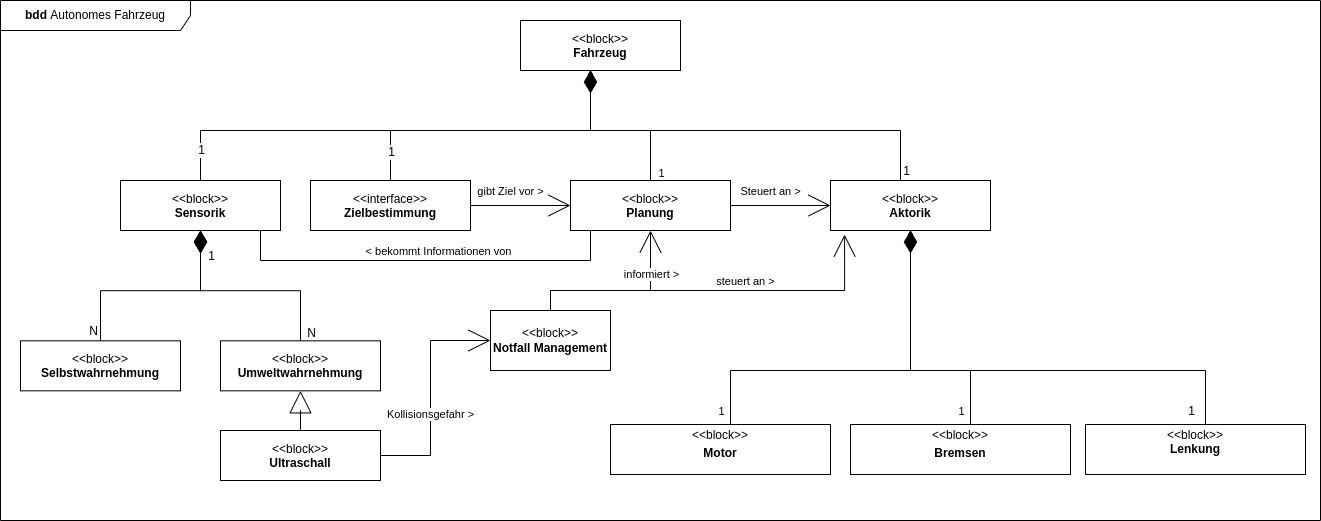

The diagram above was exported from draw.io. Its source (the exported page's mxGraphModel, read from the mxfile embedded in the PNG):
<mxGraphModel dx="2272" dy="857" grid="1" gridSize="10" guides="1" tooltips="1" connect="1" arrows="1" fold="1" page="1" pageScale="1" pageWidth="850" pageHeight="1100" math="0" shadow="0">
  <root>
    <mxCell id="0" />
    <mxCell id="1" parent="0" />
    <mxCell id="Zm8qPzBAqCsk-dZl7Xj3-1" value="&lt;p&gt;&amp;lt;&amp;lt;block&amp;gt;&amp;gt;&lt;br&gt;&lt;b&gt;Fahrzeug&lt;/b&gt;&lt;/p&gt;" style="shape=rect;html=1;overflow=fill;whiteSpace=wrap;align=center;" parent="1" vertex="1">
      <mxGeometry x="480" y="130" width="160" height="50" as="geometry" />
    </mxCell>
    <mxCell id="Zm8qPzBAqCsk-dZl7Xj3-3" style="rounded=0;orthogonalLoop=1;jettySize=auto;html=1;endArrow=diamondThin;endFill=1;edgeStyle=orthogonalEdgeStyle;" parent="1" source="Zm8qPzBAqCsk-dZl7Xj3-2" target="Zm8qPzBAqCsk-dZl7Xj3-1" edge="1">
      <mxGeometry relative="1" as="geometry">
        <Array as="points">
          <mxPoint x="350" y="240" />
          <mxPoint x="550" y="240" />
        </Array>
      </mxGeometry>
    </mxCell>
    <mxCell id="1GTojQmOkBtytQThQQ6F-6" value="1" style="edgeLabel;html=1;align=center;verticalAlign=middle;resizable=0;points=[];fontSize=12;" parent="Zm8qPzBAqCsk-dZl7Xj3-3" vertex="1" connectable="0">
      <mxGeometry x="-0.7275" y="-2" relative="1" as="geometry">
        <mxPoint x="-2" y="13" as="offset" />
      </mxGeometry>
    </mxCell>
    <mxCell id="NjyWNN6ia4bI6-iRChKF-2" style="edgeStyle=none;rounded=0;orthogonalLoop=1;jettySize=auto;html=1;fontSize=12;endArrow=open;endFill=0;endSize=20;" parent="1" source="Zm8qPzBAqCsk-dZl7Xj3-2" target="wdIta4NnHqfIIrwVRnbo-6" edge="1">
      <mxGeometry relative="1" as="geometry" />
    </mxCell>
    <mxCell id="LFQn_cGnjPwSd7bNtoK0-6" value="gibt Ziel vor &amp;gt;" style="edgeLabel;html=1;align=center;verticalAlign=middle;resizable=0;points=[];" parent="NjyWNN6ia4bI6-iRChKF-2" vertex="1" connectable="0">
      <mxGeometry x="-0.3717" y="1" relative="1" as="geometry">
        <mxPoint x="8" y="-14" as="offset" />
      </mxGeometry>
    </mxCell>
    <mxCell id="Zm8qPzBAqCsk-dZl7Xj3-2" value="&lt;p&gt;&amp;lt;&amp;lt;interface&amp;gt;&amp;gt;&lt;br&gt;&lt;b&gt;Zielbestimmung&lt;/b&gt;&lt;/p&gt;" style="shape=rect;html=1;overflow=fill;whiteSpace=wrap;align=center;" parent="1" vertex="1">
      <mxGeometry x="270" y="290" width="160" height="50" as="geometry" />
    </mxCell>
    <mxCell id="Zm8qPzBAqCsk-dZl7Xj3-9" style="rounded=0;orthogonalLoop=1;jettySize=auto;html=1;endArrow=diamondThin;endFill=1;edgeStyle=orthogonalEdgeStyle;" parent="1" source="Zm8qPzBAqCsk-dZl7Xj3-8" edge="1">
      <mxGeometry relative="1" as="geometry">
        <mxPoint x="550" y="180" as="targetPoint" />
        <Array as="points">
          <mxPoint x="860" y="240" />
          <mxPoint x="550" y="240" />
          <mxPoint x="550" y="180" />
        </Array>
      </mxGeometry>
    </mxCell>
    <mxCell id="1GTojQmOkBtytQThQQ6F-21" value="1" style="edgeLabel;html=1;align=center;verticalAlign=middle;resizable=0;points=[];fontSize=12;" parent="Zm8qPzBAqCsk-dZl7Xj3-9" vertex="1" connectable="0">
      <mxGeometry x="-0.5915" y="-2" relative="1" as="geometry">
        <mxPoint x="41" y="42" as="offset" />
      </mxGeometry>
    </mxCell>
    <mxCell id="Zm8qPzBAqCsk-dZl7Xj3-8" value="&lt;p&gt;&amp;lt;&amp;lt;block&amp;gt;&amp;gt;&lt;br&gt;&lt;b&gt;Aktorik&lt;/b&gt;&lt;/p&gt;" style="shape=rect;html=1;overflow=fill;whiteSpace=wrap;align=center;" parent="1" vertex="1">
      <mxGeometry x="790" y="290" width="160" height="50" as="geometry" />
    </mxCell>
    <mxCell id="Zm8qPzBAqCsk-dZl7Xj3-11" style="edgeStyle=orthogonalEdgeStyle;rounded=0;orthogonalLoop=1;jettySize=auto;html=1;endArrow=diamondThin;endFill=1;" parent="1" source="08M3wbv0rIumxlSWQaVI-2" target="Zm8qPzBAqCsk-dZl7Xj3-8" edge="1">
      <mxGeometry relative="1" as="geometry">
        <mxPoint x="593.75" y="550" as="sourcePoint" />
        <Array as="points">
          <mxPoint x="690" y="480" />
          <mxPoint x="870" y="480" />
        </Array>
      </mxGeometry>
    </mxCell>
    <mxCell id="1GTojQmOkBtytQThQQ6F-15" value="1" style="edgeLabel;html=1;align=center;verticalAlign=middle;resizable=0;points=[];fontSize=12;" parent="Zm8qPzBAqCsk-dZl7Xj3-11" vertex="1" connectable="0">
      <mxGeometry x="-0.3682" y="1" relative="1" as="geometry">
        <mxPoint x="-31" y="61" as="offset" />
      </mxGeometry>
    </mxCell>
    <mxCell id="NPx_8-FH2qZ1zBJmuA-B-1" value="1" style="edgeLabel;html=1;align=center;verticalAlign=middle;resizable=0;points=[];" vertex="1" connectable="0" parent="Zm8qPzBAqCsk-dZl7Xj3-11">
      <mxGeometry x="-0.738" y="3" relative="1" as="geometry">
        <mxPoint x="-7" y="35" as="offset" />
      </mxGeometry>
    </mxCell>
    <mxCell id="08M3wbv0rIumxlSWQaVI-2" value="&lt;p style=&quot;margin:0px;margin-top:4px;text-align:center;&quot;&gt;&amp;lt;&amp;lt;block&amp;gt;&amp;gt;&lt;/p&gt;&lt;p style=&quot;margin:0px;margin-top:4px;text-align:center;&quot;&gt;&lt;b&gt;Motor&lt;/b&gt;&lt;/p&gt;" style="shape=rect;html=1;overflow=fill;verticalAlign=top;align=left;whiteSpace=wrap;fontSize=12;" parent="1" vertex="1">
      <mxGeometry x="570" y="534" width="220" height="50" as="geometry" />
    </mxCell>
    <mxCell id="08M3wbv0rIumxlSWQaVI-4" style="edgeStyle=orthogonalEdgeStyle;rounded=0;orthogonalLoop=1;jettySize=auto;html=1;fontSize=12;endArrow=diamondThin;endFill=1;" parent="1" source="08M3wbv0rIumxlSWQaVI-3" target="Zm8qPzBAqCsk-dZl7Xj3-8" edge="1">
      <mxGeometry relative="1" as="geometry">
        <Array as="points">
          <mxPoint x="930" y="480" />
          <mxPoint x="870" y="480" />
        </Array>
      </mxGeometry>
    </mxCell>
    <mxCell id="LFQn_cGnjPwSd7bNtoK0-8" value="1" style="edgeLabel;html=1;align=center;verticalAlign=middle;resizable=0;points=[];" parent="08M3wbv0rIumxlSWQaVI-4" vertex="1" connectable="0">
      <mxGeometry x="-0.6345" y="-1" relative="1" as="geometry">
        <mxPoint x="-11" y="32" as="offset" />
      </mxGeometry>
    </mxCell>
    <mxCell id="08M3wbv0rIumxlSWQaVI-3" value="&lt;p style=&quot;margin:0px;margin-top:4px;text-align:center;&quot;&gt;&amp;lt;&amp;lt;block&amp;gt;&amp;gt;&lt;/p&gt;&lt;p style=&quot;margin:0px;margin-top:4px;text-align:center;&quot;&gt;&lt;b&gt;Bremsen&lt;/b&gt;&lt;/p&gt;" style="shape=rect;html=1;overflow=fill;verticalAlign=top;align=left;whiteSpace=wrap;fontSize=12;" parent="1" vertex="1">
      <mxGeometry x="810" y="534" width="220" height="50" as="geometry" />
    </mxCell>
    <mxCell id="08M3wbv0rIumxlSWQaVI-6" style="edgeStyle=orthogonalEdgeStyle;rounded=0;orthogonalLoop=1;jettySize=auto;html=1;fontSize=12;endArrow=diamondThin;endFill=1;endSize=20;" parent="1" source="08M3wbv0rIumxlSWQaVI-5" edge="1">
      <mxGeometry relative="1" as="geometry">
        <mxPoint x="870" y="340" as="targetPoint" />
        <Array as="points">
          <mxPoint x="1165" y="480" />
          <mxPoint x="870" y="480" />
        </Array>
      </mxGeometry>
    </mxCell>
    <mxCell id="1GTojQmOkBtytQThQQ6F-19" value="1" style="edgeLabel;html=1;align=center;verticalAlign=middle;resizable=0;points=[];fontSize=12;" parent="08M3wbv0rIumxlSWQaVI-6" vertex="1" connectable="0">
      <mxGeometry x="-0.6868" y="-2" relative="1" as="geometry">
        <mxPoint x="8" y="42" as="offset" />
      </mxGeometry>
    </mxCell>
    <mxCell id="08M3wbv0rIumxlSWQaVI-5" value="&lt;p style=&quot;margin:0px;margin-top:4px;text-align:center;&quot;&gt;&amp;lt;&amp;lt;block&amp;gt;&amp;gt;&lt;br&gt;&lt;b&gt;Lenkung&lt;/b&gt;&lt;/p&gt;" style="shape=rect;html=1;overflow=fill;verticalAlign=top;align=left;whiteSpace=wrap;fontSize=12;" parent="1" vertex="1">
      <mxGeometry x="1045" y="534" width="220" height="50" as="geometry" />
    </mxCell>
    <mxCell id="08M3wbv0rIumxlSWQaVI-8" style="edgeStyle=orthogonalEdgeStyle;rounded=0;orthogonalLoop=1;jettySize=auto;html=1;fontSize=12;endArrow=diamondThin;endFill=1;" parent="1" source="08M3wbv0rIumxlSWQaVI-7" target="Zm8qPzBAqCsk-dZl7Xj3-1" edge="1">
      <mxGeometry relative="1" as="geometry">
        <Array as="points">
          <mxPoint x="160" y="240" />
          <mxPoint x="550" y="240" />
        </Array>
      </mxGeometry>
    </mxCell>
    <mxCell id="1GTojQmOkBtytQThQQ6F-9" value="1" style="edgeLabel;html=1;align=center;verticalAlign=middle;resizable=0;points=[];fontSize=12;" parent="08M3wbv0rIumxlSWQaVI-8" vertex="1" connectable="0">
      <mxGeometry x="-0.8524" y="2" relative="1" as="geometry">
        <mxPoint x="2" y="6" as="offset" />
      </mxGeometry>
    </mxCell>
    <mxCell id="NjyWNN6ia4bI6-iRChKF-1" style="edgeStyle=orthogonalEdgeStyle;rounded=0;orthogonalLoop=1;jettySize=auto;html=1;fontSize=12;endArrow=none;endFill=0;entryX=0.5;entryY=1;entryDx=0;entryDy=0;" parent="1" source="08M3wbv0rIumxlSWQaVI-7" target="wdIta4NnHqfIIrwVRnbo-6" edge="1">
      <mxGeometry relative="1" as="geometry">
        <Array as="points">
          <mxPoint x="220" y="370" />
          <mxPoint x="550" y="370" />
        </Array>
      </mxGeometry>
    </mxCell>
    <mxCell id="LFQn_cGnjPwSd7bNtoK0-5" value="&amp;lt; bekommt Informationen von" style="edgeLabel;html=1;align=center;verticalAlign=middle;resizable=0;points=[];" parent="NjyWNN6ia4bI6-iRChKF-1" vertex="1" connectable="0">
      <mxGeometry x="-0.1034" y="1" relative="1" as="geometry">
        <mxPoint x="5" y="-9" as="offset" />
      </mxGeometry>
    </mxCell>
    <mxCell id="08M3wbv0rIumxlSWQaVI-7" value="&lt;p&gt;&amp;lt;&amp;lt;block&amp;gt;&amp;gt;&lt;br&gt;&lt;b&gt;Sensorik&lt;/b&gt;&lt;/p&gt;" style="shape=rect;html=1;overflow=fill;whiteSpace=wrap;align=center;" parent="1" vertex="1">
      <mxGeometry x="80" y="290" width="160" height="50" as="geometry" />
    </mxCell>
    <mxCell id="wdIta4NnHqfIIrwVRnbo-2" style="edgeStyle=orthogonalEdgeStyle;rounded=0;orthogonalLoop=1;jettySize=auto;html=1;fontSize=12;endArrow=diamondThin;endFill=0;endSize=20;" parent="1" source="wdIta4NnHqfIIrwVRnbo-1" target="08M3wbv0rIumxlSWQaVI-7" edge="1">
      <mxGeometry relative="1" as="geometry" />
    </mxCell>
    <mxCell id="1GTojQmOkBtytQThQQ6F-10" value="N" style="edgeLabel;html=1;align=center;verticalAlign=middle;resizable=0;points=[];fontSize=12;" parent="wdIta4NnHqfIIrwVRnbo-2" vertex="1" connectable="0">
      <mxGeometry x="-0.4985" relative="1" as="geometry">
        <mxPoint x="-10" y="40" as="offset" />
      </mxGeometry>
    </mxCell>
    <mxCell id="wdIta4NnHqfIIrwVRnbo-1" value="&lt;p&gt;&amp;lt;&amp;lt;block&amp;gt;&amp;gt;&lt;br&gt;&lt;b&gt;Selbstwahrnehmung&lt;/b&gt;&lt;/p&gt;&lt;p&gt;&lt;b&gt;{abstract}&lt;/b&gt;&lt;/p&gt;" style="shape=rect;html=1;overflow=fill;whiteSpace=wrap;align=center;" parent="1" vertex="1">
      <mxGeometry x="-20" y="450.34" width="160" height="50" as="geometry" />
    </mxCell>
    <mxCell id="wdIta4NnHqfIIrwVRnbo-12" style="edgeStyle=orthogonalEdgeStyle;rounded=0;orthogonalLoop=1;jettySize=auto;html=1;fontSize=12;endArrow=diamondThin;endFill=1;entryX=0.5;entryY=1;entryDx=0;entryDy=0;endSize=20;" parent="1" source="wdIta4NnHqfIIrwVRnbo-3" target="08M3wbv0rIumxlSWQaVI-7" edge="1">
      <mxGeometry relative="1" as="geometry" />
    </mxCell>
    <mxCell id="1GTojQmOkBtytQThQQ6F-12" value="N" style="edgeLabel;html=1;align=center;verticalAlign=middle;resizable=0;points=[];fontSize=12;" parent="wdIta4NnHqfIIrwVRnbo-12" vertex="1" connectable="0">
      <mxGeometry x="-0.5424" y="3" relative="1" as="geometry">
        <mxPoint x="13" y="40" as="offset" />
      </mxGeometry>
    </mxCell>
    <mxCell id="1GTojQmOkBtytQThQQ6F-13" value="1" style="edgeLabel;html=1;align=center;verticalAlign=middle;resizable=0;points=[];fontSize=12;" parent="wdIta4NnHqfIIrwVRnbo-12" vertex="1" connectable="0">
      <mxGeometry x="0.3547" y="-2" relative="1" as="geometry">
        <mxPoint x="2" y="-33" as="offset" />
      </mxGeometry>
    </mxCell>
    <mxCell id="wdIta4NnHqfIIrwVRnbo-3" value="&lt;p&gt;&amp;lt;&amp;lt;block&amp;gt;&amp;gt;&lt;br&gt;&lt;b&gt;Umweltwahrnehmung&lt;/b&gt;&lt;/p&gt;" style="shape=rect;html=1;overflow=fill;whiteSpace=wrap;align=center;" parent="1" vertex="1">
      <mxGeometry x="180" y="450.34" width="160" height="50" as="geometry" />
    </mxCell>
    <mxCell id="wdIta4NnHqfIIrwVRnbo-7" style="edgeStyle=orthogonalEdgeStyle;rounded=0;orthogonalLoop=1;jettySize=auto;html=1;fontSize=12;endArrow=diamondThin;endFill=1;strokeWidth=1;endSize=20;" parent="1" source="wdIta4NnHqfIIrwVRnbo-6" target="Zm8qPzBAqCsk-dZl7Xj3-1" edge="1">
      <mxGeometry relative="1" as="geometry">
        <Array as="points">
          <mxPoint x="610" y="240" />
          <mxPoint x="550" y="240" />
        </Array>
      </mxGeometry>
    </mxCell>
    <mxCell id="LFQn_cGnjPwSd7bNtoK0-4" value="1" style="edgeLabel;html=1;align=center;verticalAlign=middle;resizable=0;points=[];" parent="wdIta4NnHqfIIrwVRnbo-7" vertex="1" connectable="0">
      <mxGeometry x="-0.9073" y="-1" relative="1" as="geometry">
        <mxPoint x="9" as="offset" />
      </mxGeometry>
    </mxCell>
    <mxCell id="NjyWNN6ia4bI6-iRChKF-3" style="edgeStyle=none;rounded=0;orthogonalLoop=1;jettySize=auto;html=1;fontSize=12;endArrow=open;endFill=0;endSize=20;" parent="1" source="wdIta4NnHqfIIrwVRnbo-6" target="Zm8qPzBAqCsk-dZl7Xj3-8" edge="1">
      <mxGeometry relative="1" as="geometry" />
    </mxCell>
    <mxCell id="LFQn_cGnjPwSd7bNtoK0-7" value="Steuert an &amp;gt;" style="edgeLabel;html=1;align=center;verticalAlign=middle;resizable=0;points=[];" parent="NjyWNN6ia4bI6-iRChKF-3" vertex="1" connectable="0">
      <mxGeometry x="-0.22" y="3" relative="1" as="geometry">
        <mxPoint y="-12" as="offset" />
      </mxGeometry>
    </mxCell>
    <mxCell id="wdIta4NnHqfIIrwVRnbo-6" value="&lt;p&gt;&amp;lt;&amp;lt;block&amp;gt;&amp;gt;&lt;br&gt;&lt;b&gt;Planung&lt;/b&gt;&lt;/p&gt;" style="shape=rect;html=1;overflow=fill;whiteSpace=wrap;align=center;" parent="1" vertex="1">
      <mxGeometry x="530" y="290" width="160" height="50" as="geometry" />
    </mxCell>
    <mxCell id="LFQn_cGnjPwSd7bNtoK0-9" value="&lt;b&gt;bdd&lt;/b&gt; Autonomes Fahrzeug" style="shape=umlFrame;whiteSpace=wrap;html=1;width=190;height=30;" parent="1" vertex="1">
      <mxGeometry x="-40" y="110" width="1320" height="520" as="geometry" />
    </mxCell>
    <mxCell id="9sRraDoRZEGnV6zQzjau-2" style="edgeStyle=orthogonalEdgeStyle;rounded=0;orthogonalLoop=1;jettySize=auto;html=1;endArrow=block;endFill=0;endSize=20;" parent="1" source="9sRraDoRZEGnV6zQzjau-1" target="wdIta4NnHqfIIrwVRnbo-3" edge="1">
      <mxGeometry relative="1" as="geometry" />
    </mxCell>
    <mxCell id="9sRraDoRZEGnV6zQzjau-4" style="edgeStyle=orthogonalEdgeStyle;rounded=0;orthogonalLoop=1;jettySize=auto;html=1;entryX=0;entryY=0.5;entryDx=0;entryDy=0;endArrow=open;endFill=0;endSize=20;" parent="1" source="9sRraDoRZEGnV6zQzjau-1" target="9sRraDoRZEGnV6zQzjau-3" edge="1">
      <mxGeometry relative="1" as="geometry" />
    </mxCell>
    <mxCell id="9sRraDoRZEGnV6zQzjau-8" value="Kollisionsgefahr &amp;gt;" style="edgeLabel;html=1;align=center;verticalAlign=middle;resizable=0;points=[];" parent="9sRraDoRZEGnV6zQzjau-4" vertex="1" connectable="0">
      <mxGeometry x="-0.1822" y="1" relative="1" as="geometry">
        <mxPoint as="offset" />
      </mxGeometry>
    </mxCell>
    <mxCell id="9sRraDoRZEGnV6zQzjau-1" value="&lt;p&gt;&amp;lt;&amp;lt;block&amp;gt;&amp;gt;&lt;br&gt;&lt;b&gt;Ultraschall&lt;/b&gt;&lt;/p&gt;" style="shape=rect;html=1;overflow=fill;whiteSpace=wrap;align=center;" parent="1" vertex="1">
      <mxGeometry x="180" y="540" width="160" height="50" as="geometry" />
    </mxCell>
    <mxCell id="9sRraDoRZEGnV6zQzjau-6" style="edgeStyle=orthogonalEdgeStyle;rounded=0;orthogonalLoop=1;jettySize=auto;html=1;entryX=0.088;entryY=1.08;entryDx=0;entryDy=0;entryPerimeter=0;endArrow=open;endFill=0;endSize=20;strokeWidth=1;" parent="1" source="9sRraDoRZEGnV6zQzjau-3" target="Zm8qPzBAqCsk-dZl7Xj3-8" edge="1">
      <mxGeometry relative="1" as="geometry">
        <Array as="points">
          <mxPoint x="510" y="400" />
          <mxPoint x="804" y="400" />
        </Array>
      </mxGeometry>
    </mxCell>
    <mxCell id="9sRraDoRZEGnV6zQzjau-11" value="steuert an &amp;gt;" style="edgeLabel;html=1;align=center;verticalAlign=middle;resizable=0;points=[];" parent="9sRraDoRZEGnV6zQzjau-6" vertex="1" connectable="0">
      <mxGeometry x="0.1564" y="4" relative="1" as="geometry">
        <mxPoint y="-6" as="offset" />
      </mxGeometry>
    </mxCell>
    <mxCell id="9sRraDoRZEGnV6zQzjau-7" style="edgeStyle=orthogonalEdgeStyle;rounded=0;orthogonalLoop=1;jettySize=auto;html=1;endArrow=open;endFill=0;endSize=20;strokeWidth=1;" parent="1" source="9sRraDoRZEGnV6zQzjau-3" target="wdIta4NnHqfIIrwVRnbo-6" edge="1">
      <mxGeometry relative="1" as="geometry">
        <Array as="points">
          <mxPoint x="510" y="400" />
          <mxPoint x="610" y="400" />
        </Array>
      </mxGeometry>
    </mxCell>
    <mxCell id="9sRraDoRZEGnV6zQzjau-10" value="informiert &amp;gt;" style="edgeLabel;html=1;align=center;verticalAlign=middle;resizable=0;points=[];" parent="9sRraDoRZEGnV6zQzjau-7" vertex="1" connectable="0">
      <mxGeometry x="0.5222" y="-2" relative="1" as="geometry">
        <mxPoint x="-2" as="offset" />
      </mxGeometry>
    </mxCell>
    <mxCell id="9sRraDoRZEGnV6zQzjau-3" value="&amp;lt;&amp;lt;block&amp;gt;&amp;gt;&lt;br&gt;&lt;b&gt;Notfall Management&lt;/b&gt;" style="rounded=0;whiteSpace=wrap;html=1;" parent="1" vertex="1">
      <mxGeometry x="450" y="420.00000000000006" width="120" height="60" as="geometry" />
    </mxCell>
  </root>
</mxGraphModel>